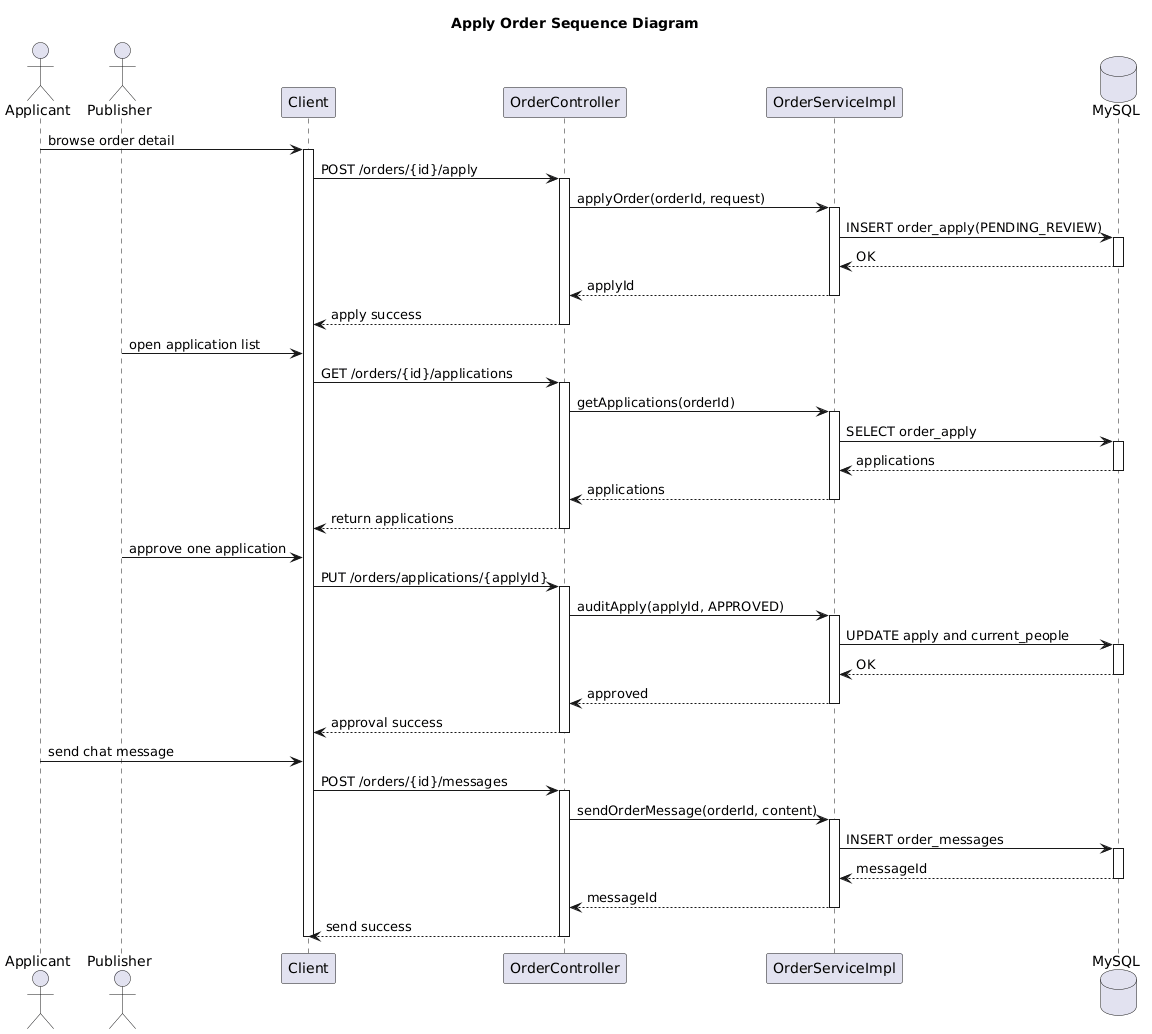

The diagram above was rendered by PlantUML. Its source (embedded in the PNG):
@startuml
title Apply Order Sequence Diagram
skinparam shadowing false

actor Applicant as A
actor Publisher as P
participant Client as C
participant OrderController as OC
participant OrderServiceImpl as OS
database MySQL as DB

A -> C : browse order detail
activate C
C -> OC : POST /orders/{id}/apply
activate OC
OC -> OS : applyOrder(orderId, request)
activate OS
OS -> DB : INSERT order_apply(PENDING_REVIEW)
activate DB
DB --> OS : OK
deactivate DB
OS --> OC : applyId
deactivate OS
OC --> C : apply success
deactivate OC

P -> C : open application list
C -> OC : GET /orders/{id}/applications
activate OC
OC -> OS : getApplications(orderId)
activate OS
OS -> DB : SELECT order_apply
activate DB
DB --> OS : applications
deactivate DB
OS --> OC : applications
deactivate OS
OC --> C : return applications
deactivate OC

P -> C : approve one application
C -> OC : PUT /orders/applications/{applyId}
activate OC
OC -> OS : auditApply(applyId, APPROVED)
activate OS
OS -> DB : UPDATE apply and current_people
activate DB
DB --> OS : OK
deactivate DB
OS --> OC : approved
deactivate OS
OC --> C : approval success
deactivate OC

A -> C : send chat message
C -> OC : POST /orders/{id}/messages
activate OC
OC -> OS : sendOrderMessage(orderId, content)
activate OS
OS -> DB : INSERT order_messages
activate DB
DB --> OS : messageId
deactivate DB
OS --> OC : messageId
deactivate OS
OC --> C : send success
deactivate OC
deactivate C

@enduml